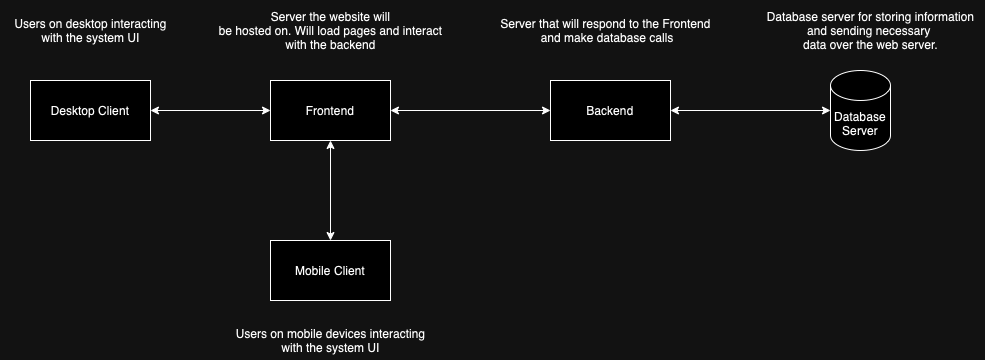

The diagram above was exported from draw.io. Its source (the exported page's mxGraphModel, read from the mxfile embedded in the PNG):
<mxGraphModel dx="1207" dy="814" grid="1" gridSize="10" guides="1" tooltips="1" connect="1" arrows="1" fold="1" page="1" pageScale="1" pageWidth="1100" pageHeight="850" math="0" shadow="0">
  <root>
    <mxCell id="0" />
    <mxCell id="1" parent="0" />
    <mxCell id="k67DTi2gIu2Nwr46RiH4-1" value="Desktop Client" style="rounded=0;whiteSpace=wrap;html=1;" parent="1" vertex="1">
      <mxGeometry x="120" y="310" width="120" height="60" as="geometry" />
    </mxCell>
    <mxCell id="k67DTi2gIu2Nwr46RiH4-2" value="Frontend" style="rounded=0;whiteSpace=wrap;html=1;" parent="1" vertex="1">
      <mxGeometry x="360" y="310" width="120" height="60" as="geometry" />
    </mxCell>
    <mxCell id="k67DTi2gIu2Nwr46RiH4-4" value="Database&lt;div&gt;Server&lt;/div&gt;" style="shape=cylinder3;whiteSpace=wrap;html=1;boundedLbl=1;backgroundOutline=1;size=15;" parent="1" vertex="1">
      <mxGeometry x="920" y="300" width="60" height="80" as="geometry" />
    </mxCell>
    <mxCell id="k67DTi2gIu2Nwr46RiH4-5" value="Mobile Client" style="rounded=0;whiteSpace=wrap;html=1;" parent="1" vertex="1">
      <mxGeometry x="360" y="470" width="120" height="60" as="geometry" />
    </mxCell>
    <mxCell id="k67DTi2gIu2Nwr46RiH4-7" value="" style="endArrow=classic;startArrow=classic;html=1;rounded=0;exitX=1;exitY=0.5;exitDx=0;exitDy=0;entryX=0;entryY=0.5;entryDx=0;entryDy=0;" parent="1" source="k67DTi2gIu2Nwr46RiH4-1" target="k67DTi2gIu2Nwr46RiH4-2" edge="1">
      <mxGeometry width="50" height="50" relative="1" as="geometry">
        <mxPoint x="530" y="460" as="sourcePoint" />
        <mxPoint x="580" y="410" as="targetPoint" />
      </mxGeometry>
    </mxCell>
    <mxCell id="k67DTi2gIu2Nwr46RiH4-8" value="" style="endArrow=classic;startArrow=classic;html=1;rounded=0;exitX=1;exitY=0.5;exitDx=0;exitDy=0;entryX=0;entryY=0.5;entryDx=0;entryDy=0;entryPerimeter=0;" parent="1" source="EtBgoSmanaX7soMJlDYO-1" target="k67DTi2gIu2Nwr46RiH4-4" edge="1">
      <mxGeometry width="50" height="50" relative="1" as="geometry">
        <mxPoint x="741" y="340" as="sourcePoint" />
        <mxPoint x="855.02" y="347.03999999999996" as="targetPoint" />
      </mxGeometry>
    </mxCell>
    <mxCell id="k67DTi2gIu2Nwr46RiH4-9" value="" style="endArrow=classic;startArrow=classic;html=1;rounded=0;entryX=0.5;entryY=1;entryDx=0;entryDy=0;exitX=0.5;exitY=0;exitDx=0;exitDy=0;" parent="1" source="k67DTi2gIu2Nwr46RiH4-5" target="k67DTi2gIu2Nwr46RiH4-2" edge="1">
      <mxGeometry width="50" height="50" relative="1" as="geometry">
        <mxPoint x="320" y="480" as="sourcePoint" />
        <mxPoint x="370" y="430" as="targetPoint" />
      </mxGeometry>
    </mxCell>
    <mxCell id="k67DTi2gIu2Nwr46RiH4-10" value="Users on desktop interacting&lt;div&gt;with the system UI&lt;/div&gt;" style="text;html=1;align=center;verticalAlign=middle;resizable=0;points=[];autosize=1;strokeColor=none;fillColor=none;" parent="1" vertex="1">
      <mxGeometry x="90" y="240" width="180" height="40" as="geometry" />
    </mxCell>
    <mxCell id="k67DTi2gIu2Nwr46RiH4-11" value="Server the website will&lt;div&gt;be hosted on. Will load pages and interact&lt;/div&gt;&lt;div&gt;with the backend&lt;/div&gt;" style="text;html=1;align=center;verticalAlign=middle;resizable=0;points=[];autosize=1;strokeColor=none;fillColor=none;" parent="1" vertex="1">
      <mxGeometry x="295" y="230" width="250" height="60" as="geometry" />
    </mxCell>
    <mxCell id="k67DTi2gIu2Nwr46RiH4-12" value="Users on mobile devices interacting&lt;div&gt;with the system UI&lt;/div&gt;" style="text;html=1;align=center;verticalAlign=middle;resizable=0;points=[];autosize=1;strokeColor=none;fillColor=none;" parent="1" vertex="1">
      <mxGeometry x="315" y="550" width="210" height="40" as="geometry" />
    </mxCell>
    <mxCell id="k67DTi2gIu2Nwr46RiH4-13" value="Database server for storing information&lt;div&gt;and sending necessary&amp;nbsp;&lt;/div&gt;&lt;div&gt;data over the web server.&lt;/div&gt;" style="text;html=1;align=center;verticalAlign=middle;resizable=0;points=[];autosize=1;strokeColor=none;fillColor=none;" parent="1" vertex="1">
      <mxGeometry x="845" y="230" width="230" height="60" as="geometry" />
    </mxCell>
    <mxCell id="EtBgoSmanaX7soMJlDYO-2" value="" style="endArrow=classic;startArrow=classic;html=1;rounded=0;exitX=1;exitY=0.5;exitDx=0;exitDy=0;entryX=0;entryY=0.5;entryDx=0;entryDy=0;" edge="1" parent="1" source="k67DTi2gIu2Nwr46RiH4-2" target="EtBgoSmanaX7soMJlDYO-1">
      <mxGeometry width="50" height="50" relative="1" as="geometry">
        <mxPoint x="480" y="340" as="sourcePoint" />
        <mxPoint x="610" y="340" as="targetPoint" />
      </mxGeometry>
    </mxCell>
    <mxCell id="EtBgoSmanaX7soMJlDYO-1" value="Backend" style="rounded=0;whiteSpace=wrap;html=1;" vertex="1" parent="1">
      <mxGeometry x="640" y="310" width="120" height="60" as="geometry" />
    </mxCell>
    <mxCell id="EtBgoSmanaX7soMJlDYO-5" value="Server that will respond to the Frontend&lt;div&gt;&amp;nbsp;and make database calls&lt;/div&gt;" style="text;html=1;align=center;verticalAlign=middle;resizable=0;points=[];autosize=1;strokeColor=none;fillColor=none;" vertex="1" parent="1">
      <mxGeometry x="580" y="240" width="230" height="40" as="geometry" />
    </mxCell>
  </root>
</mxGraphModel>